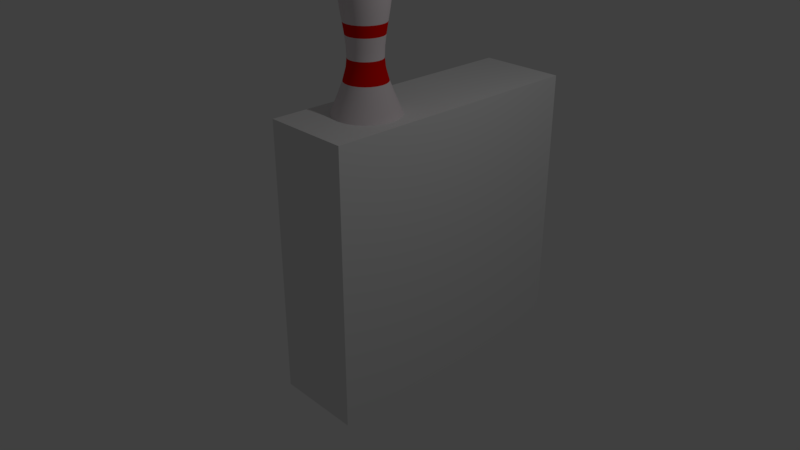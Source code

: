 # Source: BowlingPin.blend  (saved by Blender 2.79.0; exported with 4.5.12 LTS)
import bpy
from mathutils import Matrix  # noqa: F401  (used for matrix-valued properties, if any)

bpy.ops.wm.read_factory_settings(use_empty=True)
scene = bpy.context.scene
scene.name = 'Scene'

# ---- collections
col_collection_1 = bpy.data.collections.new('Collection 1'); scene.collection.children.link(col_collection_1)

# ---- materials (node trees are filled in below, after node groups)
mat_pin = bpy.data.materials.new('Pin')
mat_pin.alpha_threshold = 0.0
mat_pin.use_transparent_shadow = False
mat_pin.diffuse_color = (0.8, 0.7258, 0.7481, 1.0)
mat_pin.roughness = 0.5
mat_stripe = bpy.data.materials.new('Stripe')
mat_stripe.alpha_threshold = 0.0
mat_stripe.use_transparent_shadow = False
mat_stripe.diffuse_color = (0.8, 0.003189, 0.0, 1.0)
mat_stripe.roughness = 0.5

# ---- material node trees

# ---- world
world_world = bpy.data.worlds.new('World'); scene.world = world_world
world_world.color = (0.05088, 0.05088, 0.05088)
world_world.use_sun_shadow = False
world_world.sun_shadow_jitter_overblur = 0.0
world_world.cycles.sampling_method = 'MANUAL'

# ---- cameras
cam_camera = bpy.data.cameras.new('Camera')
cam_camera.clip_end = 100.0
cam_camera.lens = 35.0
cam_camera.sensor_width = 32.0
cam_camera.sensor_height = 18.0
cam_camera.ortho_scale = 7.314
cam_camera.dof.focus_distance = 0.0
cam_camera.dof.aperture_fstop = 128.0

# ---- lights
light_lamp = bpy.data.lights.new('Lamp', 'POINT')
light_lamp.transmission_factor = 0.0
light_lamp.cutoff_distance = 30.0
light_lamp.energy = 100.0
light_lamp.shadow_buffer_clip_start = 1.001
light_lamp.shadow_soft_size = 0.1
light_lamp.shadow_maximum_resolution = 0.006
light_lamp.use_absolute_resolution = True

# ---- meshes
me_cubeziercurve_001 = bpy.data.meshes.new('CUBezierCurve.001')
me_cubeziercurve_001.from_pydata([(0.2249, 3.736, -2.369e-06), (0.282, 3.656, -2.34e-06), (0.3116, 3.553, -2.308e-06), (0.2352, 2.462, -2.114e-06), (0.3961, 2.01, -2.419e-06), (0.4574, 1.866, -2.591e-06), (0.5129, 1.716, -2.758e-06), (0.5568, 1.555, -2.896e-06), (0.5872, 1.177, -2.988e-06), (0.5025, 0.689, -2.673e-06), (0.4026, 0.3902, -2.302e-06), (0.2567, 0.04766, -1.756e-06), (0.2502, 0.03956, -1.743e-06), (0.2392, -1.192e-06, -1.726e-06), (0.005213, 3.804, 0.001394), (0.13, 3.787, 0.03483), (0.2173, 3.736, 0.05821), (0.2724, 3.656, 0.073), (0.301, 3.553, 0.08065), (0.3084, 3.431, 0.08263), (0.3001, 3.295, 0.08042), (0.2816, 3.151, 0.07546), (0.2584, 3.002, 0.06923), (0.2359, 2.854, 0.06319), (0.2195, 2.711, 0.05881), (0.2148, 2.579, 0.05754), (0.2271, 2.462, 0.06086), (0.2697, 2.303, 0.07227), (0.3234, 2.154, 0.08665), (0.3826, 2.01, 0.1025), (0.4418, 1.866, 0.1184), (0.4954, 1.716, 0.1327), (0.5379, 1.555, 0.1441), (0.5637, 1.377, 0.151), (0.5672, 1.177, 0.152), (0.543, 0.9495, 0.1455), (0.4854, 0.689, 0.1301), (0.3889, 0.3902, 0.1042), (0.2479, 0.04766, 0.06643), (0.2417, 0.03956, 0.06476), (0.231, -1.192e-06, 0.0619), (0.02989, -1.192e-06, 0.008007), (0.006091, -1.192e-06, 0.00163), (0.004675, 3.804, 0.002696), (0.1166, 3.787, 0.0673), (0.1948, 3.736, 0.1125), (0.2443, 3.656, 0.141), (0.2699, 3.553, 0.1558), (0.2765, 3.431, 0.1596), (0.2691, 3.295, 0.1554), (0.2525, 3.151, 0.1458), (0.2317, 3.002, 0.1338), (0.2115, 2.854, 0.1221), (0.1968, 2.711, 0.1136), (0.1926, 2.579, 0.1112), (0.2037, 2.462, 0.1176), (0.2418, 2.303, 0.1396), (0.2899, 2.154, 0.1674), (0.343, 2.01, 0.198), (0.3961, 1.866, 0.2287), (0.4442, 1.716, 0.2564), (0.4822, 1.555, 0.2784), (0.5054, 1.377, 0.2918), (0.5086, 1.177, 0.2936), (0.4868, 0.9495, 0.2811), (0.4352, 0.689, 0.2513), (0.3487, 0.3902, 0.2013), (0.2223, 0.04766, 0.1283), (0.2167, 0.03956, 0.1251), (0.2071, -1.192e-06, 0.1196), (0.0268, -1.192e-06, 0.01547), (0.005462, -1.192e-06, 0.003151), (0.003817, 3.804, 0.003814), (0.09517, 3.787, 0.09517), (0.159, 3.736, 0.159), (0.1994, 3.656, 0.1994), (0.2203, 3.553, 0.2203), (0.2258, 3.431, 0.2258), (0.2197, 3.295, 0.2197), (0.2062, 3.151, 0.2062), (0.1892, 3.002, 0.1892), (0.1727, 2.854, 0.1727), (0.1607, 2.711, 0.1607), (0.1572, 2.579, 0.1572), (0.1663, 2.462, 0.1663), (0.1974, 2.303, 0.1974), (0.2367, 2.154, 0.2367), (0.2801, 2.01, 0.2801), (0.3234, 1.866, 0.3234), (0.3626, 1.716, 0.3626), (0.3937, 1.555, 0.3937), (0.4126, 1.377, 0.4126), (0.4152, 1.177, 0.4152), (0.3975, 0.9495, 0.3975), (0.3553, 0.689, 0.3553), (0.2847, 0.3902, 0.2847), (0.1815, 0.04766, 0.1815), (0.1769, 0.03956, 0.1769), (0.1691, -1.192e-06, 0.1691), (0.02188, -1.192e-06, 0.02188), (0.00446, -1.192e-06, 0.004458), (0.0027, 3.804, 0.004672), (0.0673, 3.787, 0.1166), (0.1125, 3.736, 0.1948), (0.141, 3.656, 0.2443), (0.1558, 3.553, 0.2699), (0.1596, 3.431, 0.2765), (0.1554, 3.295, 0.2691), (0.1458, 3.151, 0.2525), (0.1338, 3.002, 0.2317), (0.1221, 2.854, 0.2115), (0.1136, 2.711, 0.1968), (0.1112, 2.579, 0.1925), (0.1176, 2.462, 0.2036), (0.1396, 2.303, 0.2418), (0.1674, 2.154, 0.2899), (0.198, 2.01, 0.343), (0.2287, 1.866, 0.3961), (0.2564, 1.716, 0.4441), (0.2784, 1.555, 0.4822), (0.2918, 1.377, 0.5054), (0.2936, 1.177, 0.5086), (0.2811, 0.9495, 0.4868), (0.2513, 0.689, 0.4352), (0.2013, 0.3902, 0.3487), (0.1283, 0.04766, 0.2223), (0.1251, 0.03956, 0.2167), (0.1196, -1.192e-06, 0.2071), (0.01547, -1.192e-06, 0.0268), (0.003154, -1.192e-06, 0.00546), (0.001399, 3.804, 0.005212), (0.03484, 3.787, 0.13), (0.05822, 3.736, 0.2173), (0.073, 3.656, 0.2724), (0.08065, 3.553, 0.301), (0.08264, 3.431, 0.3084), (0.08042, 3.295, 0.3001), (0.07547, 3.151, 0.2816), (0.06924, 3.002, 0.2584), (0.0632, 2.854, 0.2359), (0.05881, 2.711, 0.2195), (0.05755, 2.579, 0.2148), (0.06086, 2.462, 0.2271), (0.07227, 2.303, 0.2697), (0.08665, 2.154, 0.3234), (0.1025, 2.01, 0.3826), (0.1184, 1.866, 0.4418), (0.1327, 1.716, 0.4954), (0.1441, 1.555, 0.5379), (0.151, 1.377, 0.5637), (0.152, 1.177, 0.5672), (0.1455, 0.9495, 0.543), (0.1301, 0.689, 0.4854), (0.1042, 0.3902, 0.3889), (0.06644, 0.04766, 0.2479), (0.06476, 0.03956, 0.2417), (0.06191, -1.192e-06, 0.231), (0.00801, -1.192e-06, 0.02989), (0.001634, -1.192e-06, 0.00609), (1.793e-06, 3.804, 0.005396), (1.788e-06, 3.787, 0.1346), (1.755e-06, 3.736, 0.2249), (1.721e-06, 3.656, 0.282), (1.736e-06, 3.553, 0.3116), (1.721e-06, 3.431, 0.3193), (1.691e-06, 3.295, 0.3107), (1.676e-06, 3.151, 0.2916), (1.691e-06, 3.002, 0.2675), (1.688e-06, 2.854, 0.2442), (1.691e-06, 2.711, 0.2272), (1.684e-06, 2.579, 0.2223), (1.717e-06, 2.462, 0.2352), (1.781e-06, 2.303, 0.2792), (1.915e-06, 2.154, 0.3348), (2.056e-06, 2.01, 0.3961), (2.258e-06, 1.866, 0.4574), (2.444e-06, 1.716, 0.5129), (2.638e-06, 1.555, 0.5568), (2.712e-06, 1.377, 0.5835), (2.772e-06, 1.177, 0.5872), (2.667e-06, 0.9495, 0.5621), (2.548e-06, 0.689, 0.5025), (2.258e-06, 0.3902, 0.4026), (1.751e-06, 0.04766, 0.2567), (1.758e-06, 0.03956, 0.2502), (1.736e-06, -1.192e-06, 0.2392), (1.693e-06, -1.192e-06, 0.03094), (1.697e-06, -1.192e-06, 0.006306), (-0.001395, 3.804, 0.005213), (-0.03483, 3.787, 0.13), (-0.05821, 3.736, 0.2173), (-0.073, 3.656, 0.2724), (-0.08065, 3.553, 0.301), (-0.08264, 3.431, 0.3084), (-0.08042, 3.295, 0.3001), (-0.07546, 3.151, 0.2816), (-0.06923, 3.002, 0.2584), (-0.06319, 2.854, 0.2359), (-0.05881, 2.711, 0.2195), (-0.05754, 2.579, 0.2148), (-0.06086, 2.462, 0.2271), (-0.07227, 2.303, 0.2697), (-0.08665, 2.154, 0.3234), (-0.1025, 2.01, 0.3826), (-0.1184, 1.866, 0.4418), (-0.1327, 1.716, 0.4954), (-0.1441, 1.555, 0.5379), (-0.151, 1.377, 0.5637), (-0.152, 1.177, 0.5672), (-0.1455, 0.9495, 0.543), (-0.1301, 0.689, 0.4854), (-0.1042, 0.3902, 0.3889), (-0.06643, 0.04766, 0.2479), (-0.06476, 0.03956, 0.2417), (-0.0619, -1.192e-06, 0.231), (-0.008007, -1.192e-06, 0.02989), (-0.00163, -1.192e-06, 0.006091), (-0.002697, 3.804, 0.004674), (-0.0673, 3.787, 0.1166), (-0.1125, 3.736, 0.1948), (-0.141, 3.656, 0.2443), (-0.1558, 3.553, 0.2699), (-0.1596, 3.431, 0.2765), (-0.1554, 3.295, 0.2691), (-0.1458, 3.151, 0.2525), (-0.1338, 3.002, 0.2317), (-0.1221, 2.854, 0.2115), (-0.1136, 2.711, 0.1968), (-0.1112, 2.579, 0.1926), (-0.1176, 2.462, 0.2037), (-0.1396, 2.303, 0.2418), (-0.1674, 2.154, 0.2899), (-0.198, 2.01, 0.343), (-0.2287, 1.866, 0.3961), (-0.2564, 1.716, 0.4442), (-0.2784, 1.555, 0.4822), (-0.2918, 1.377, 0.5054), (-0.2936, 1.177, 0.5086), (-0.2811, 0.9495, 0.4868), (-0.2513, 0.689, 0.4352), (-0.2013, 0.3902, 0.3487), (-0.1283, 0.04766, 0.2223), (-0.1251, 0.03956, 0.2167), (-0.1196, -1.192e-06, 0.2071), (-0.01547, -1.192e-06, 0.0268), (-0.003151, -1.192e-06, 0.005462), (-0.003815, 3.804, 0.003817), (-0.09517, 3.787, 0.09517), (-0.159, 3.736, 0.159), (-0.1994, 3.656, 0.1994), (-0.2203, 3.553, 0.2203), (-0.2258, 3.431, 0.2258), (-0.2197, 3.295, 0.2197), (-0.2062, 3.151, 0.2062), (-0.1892, 3.002, 0.1892), (-0.1727, 2.854, 0.1727), (-0.1607, 2.711, 0.1607), (-0.1572, 2.579, 0.1572), (-0.1663, 2.462, 0.1663), (-0.1974, 2.303, 0.1974), (-0.2367, 2.154, 0.2367), (-0.2801, 2.01, 0.2801), (-0.3234, 1.866, 0.3234), (-0.3626, 1.716, 0.3626), (-0.3937, 1.555, 0.3937), (-0.4126, 1.377, 0.4126), (-0.4152, 1.177, 0.4152), (-0.3975, 0.9495, 0.3975), (-0.3553, 0.689, 0.3553), (-0.2847, 0.3902, 0.2847), (-0.1815, 0.04766, 0.1815), (-0.1769, 0.03956, 0.1769), (-0.1691, -1.192e-06, 0.1691), (-0.02188, -1.192e-06, 0.02188), (-0.004458, -1.192e-06, 0.00446), (-0.004673, 3.804, 0.002699), (-0.1166, 3.787, 0.0673), (-0.1948, 3.736, 0.1125), (-0.2443, 3.656, 0.141), (-0.2699, 3.553, 0.1558), (-0.2765, 3.431, 0.1596), (-0.2691, 3.295, 0.1554), (-0.2525, 3.151, 0.1458), (-0.2317, 3.002, 0.1338), (-0.2115, 2.854, 0.1221), (-0.1968, 2.711, 0.1136), (-0.1926, 2.579, 0.1112), (-0.2036, 2.462, 0.1176), (-0.2418, 2.303, 0.1396), (-0.2899, 2.154, 0.1674), (-0.343, 2.01, 0.198), (-0.3961, 1.866, 0.2287), (-0.4441, 1.716, 0.2564), (-0.4822, 1.555, 0.2784), (-0.5054, 1.377, 0.2918), (-0.5086, 1.177, 0.2936), (-0.4868, 0.9495, 0.2811), (-0.4352, 0.689, 0.2513), (-0.3487, 0.3902, 0.2013), (-0.2223, 0.04766, 0.1283), (-0.2167, 0.03956, 0.1251), (-0.2071, -1.192e-06, 0.1196), (-0.0268, -1.192e-06, 0.01547), (-0.00546, -1.192e-06, 0.003154), (-0.005212, 3.804, 0.001398), (-0.13, 3.787, 0.03484), (-0.2173, 3.736, 0.05822), (-0.2724, 3.656, 0.073), (-0.301, 3.553, 0.08065), (-0.3084, 3.431, 0.08264), (-0.3001, 3.295, 0.08042), (-0.2816, 3.151, 0.07547), (-0.2584, 3.002, 0.06924), (-0.2359, 2.854, 0.0632), (-0.2195, 2.711, 0.05881), (-0.2148, 2.579, 0.05755), (-0.2271, 2.462, 0.06086), (-0.2697, 2.303, 0.07227), (-0.3234, 2.154, 0.08665), (-0.3826, 2.01, 0.1025), (-0.4418, 1.866, 0.1184), (-0.4954, 1.716, 0.1327), (-0.5379, 1.555, 0.1441), (-0.5637, 1.377, 0.151), (-0.5672, 1.177, 0.152), (-0.543, 0.9495, 0.1455), (-0.4854, 0.689, 0.1301), (-0.3889, 0.3902, 0.1042), (-0.2479, 0.04766, 0.06644), (-0.2417, 0.03956, 0.06476), (-0.231, -1.192e-06, 0.06191), (-0.02989, -1.192e-06, 0.00801), (-0.00609, -1.192e-06, 0.001634), (-0.005397, 3.804, 1.173e-06), (-0.1346, 3.787, 1.16e-06), (-0.2249, 3.736, 1.134e-06), (-0.282, 3.656, 1.134e-06), (-0.3116, 3.553, 1.164e-06), (-0.3193, 3.431, 1.164e-06), (-0.3107, 3.295, 1.149e-06), (-0.2916, 3.151, 1.164e-06), (-0.2675, 3.002, 1.216e-06), (-0.2442, 2.854, 1.242e-06), (-0.2272, 2.711, 1.231e-06), (-0.2223, 2.579, 1.246e-06), (-0.2352, 2.462, 1.321e-06), (-0.2792, 2.303, 1.373e-06), (-0.3348, 2.154, 1.574e-06), (-0.3961, 2.01, 1.73e-06), (-0.4574, 1.866, 1.924e-06), (-0.5129, 1.716, 2.133e-06), (-0.5568, 1.555, 2.356e-06), (-0.5835, 1.377, 2.446e-06), (-0.5872, 1.177, 2.565e-06), (-0.5621, 0.9495, 2.461e-06), (-0.5025, 0.689, 2.431e-06), (-0.4026, 0.3902, 2.177e-06), (-0.2567, 0.04766, 1.753e-06), (-0.2502, 0.03956, 1.723e-06), (-0.2392, -1.192e-06, 1.732e-06), (-0.03094, -1.192e-06, 1.694e-06), (-0.006306, -1.192e-06, 1.697e-06), (-0.005213, 3.804, -0.001396), (-0.13, 3.787, -0.03483), (-0.2173, 3.736, -0.05821), (-0.2724, 3.656, -0.073), (-0.301, 3.553, -0.08065), (-0.3084, 3.431, -0.08264), (-0.3001, 3.295, -0.08042), (-0.2816, 3.151, -0.07546), (-0.2584, 3.002, -0.06923), (-0.2359, 2.854, -0.06319), (-0.2195, 2.711, -0.05881), (-0.2148, 2.579, -0.05754), (-0.2271, 2.462, -0.06086), (-0.2697, 2.303, -0.07227), (-0.3234, 2.154, -0.08665), (-0.3826, 2.01, -0.1025), (-0.4418, 1.866, -0.1184), (-0.4954, 1.716, -0.1327), (-0.5379, 1.555, -0.1441), (-0.5637, 1.377, -0.151), (-0.5672, 1.177, -0.152), (-0.543, 0.9495, -0.1455), (-0.4854, 0.689, -0.1301), (-0.3889, 0.3902, -0.1042), (-0.2479, 0.04766, -0.06643), (-0.2417, 0.03956, -0.06476), (-0.231, -1.192e-06, -0.0619), (-0.02989, -1.192e-06, -0.008007), (-0.006091, -1.192e-06, -0.00163), (-0.004675, 3.804, -0.002697), (-0.1166, 3.787, -0.0673), (-0.1948, 3.736, -0.1125), (-0.2443, 3.656, -0.141), (-0.2699, 3.553, -0.1558), (-0.2765, 3.431, -0.1596), (-0.2691, 3.295, -0.1554), (-0.2525, 3.151, -0.1458), (-0.2317, 3.002, -0.1338), (-0.2115, 2.854, -0.1221), (-0.1968, 2.711, -0.1136), (-0.1926, 2.579, -0.1112), (-0.2037, 2.462, -0.1176), (-0.2418, 2.303, -0.1396), (-0.2899, 2.154, -0.1674), (-0.343, 2.01, -0.198), (-0.3961, 1.866, -0.2287), (-0.4442, 1.716, -0.2564), (-0.4822, 1.555, -0.2784), (-0.5054, 1.377, -0.2918), (-0.5086, 1.177, -0.2936), (-0.4868, 0.9495, -0.2811), (-0.4352, 0.689, -0.2513), (-0.3487, 0.3902, -0.2013), (-0.2223, 0.04766, -0.1283), (-0.2167, 0.03956, -0.1251), (-0.2071, -1.192e-06, -0.1196), (-0.0268, -1.192e-06, -0.01547), (-0.005462, -1.192e-06, -0.003151), (-0.003817, 3.804, -0.003815), (-0.09517, 3.787, -0.09517), (-0.159, 3.736, -0.159), (-0.1994, 3.656, -0.1994), (-0.2203, 3.553, -0.2203), (-0.2258, 3.431, -0.2258), (-0.2197, 3.295, -0.2197), (-0.2062, 3.151, -0.2062), (-0.1892, 3.002, -0.1892), (-0.1727, 2.854, -0.1727), (-0.1607, 2.711, -0.1607), (-0.1572, 2.579, -0.1572), (-0.1663, 2.462, -0.1663), (-0.1974, 2.303, -0.1974), (-0.2367, 2.154, -0.2367), (-0.2801, 2.01, -0.2801), (-0.3234, 1.866, -0.3234), (-0.3626, 1.716, -0.3626), (-0.3937, 1.555, -0.3937), (-0.4126, 1.377, -0.4126), (-0.4152, 1.177, -0.4152), (-0.3975, 0.9495, -0.3975), (-0.3553, 0.689, -0.3553), (-0.2847, 0.3902, -0.2847), (-0.1815, 0.04766, -0.1815), (-0.1769, 0.03956, -0.1769), (-0.1691, -1.192e-06, -0.1691), (-0.02188, -1.192e-06, -0.02188), (-0.00446, -1.192e-06, -0.004458), (-0.0027, 3.804, -0.004674), (-0.0673, 3.787, -0.1166), (-0.1125, 3.736, -0.1948), (-0.141, 3.656, -0.2443), (-0.1558, 3.553, -0.2699), (-0.1596, 3.431, -0.2765), (-0.1554, 3.295, -0.2691), (-0.1458, 3.151, -0.2525), (-0.1338, 3.002, -0.2317), (-0.1221, 2.854, -0.2115), (-0.1136, 2.711, -0.1968), (-0.1112, 2.579, -0.1926), (-0.1176, 2.462, -0.2037), (-0.1396, 2.303, -0.2418), (-0.1674, 2.154, -0.2899), (-0.198, 2.01, -0.343), (-0.2287, 1.866, -0.3961), (-0.2564, 1.716, -0.4441), (-0.2784, 1.555, -0.4822), (-0.2918, 1.377, -0.5054), (-0.2936, 1.177, -0.5086), (-0.2811, 0.9495, -0.4868), (-0.2513, 0.689, -0.4352), (-0.2013, 0.3902, -0.3487), (-0.1283, 0.04766, -0.2223), (-0.1251, 0.03956, -0.2167), (-0.1196, -1.192e-06, -0.2071), (-0.01547, -1.192e-06, -0.0268), (-0.003154, -1.192e-06, -0.00546), (-0.001399, 3.804, -0.005213), (-0.03484, 3.787, -0.13), (-0.05822, 3.736, -0.2173), (-0.073, 3.656, -0.2724), (-0.08065, 3.553, -0.301), (-0.08264, 3.431, -0.3084), (-0.08042, 3.295, -0.3001), (-0.07547, 3.151, -0.2816), (-0.06924, 3.002, -0.2584), (-0.0632, 2.854, -0.2359), (-0.05881, 2.711, -0.2195), (-0.05755, 2.579, -0.2148), (-0.06086, 2.462, -0.2271), (-0.07227, 2.303, -0.2697), (-0.08665, 2.154, -0.3234), (-0.1025, 2.01, -0.3826), (-0.1184, 1.866, -0.4418), (-0.1327, 1.716, -0.4954), (-0.1441, 1.555, -0.5379), (-0.151, 1.377, -0.5637), (-0.152, 1.177, -0.5672), (-0.1455, 0.9495, -0.543), (-0.1301, 0.689, -0.4854), (-0.1042, 0.3902, -0.3889), (-0.06644, 0.04766, -0.2479), (-0.06476, 0.03956, -0.2417), (-0.06191, -1.192e-06, -0.231), (-0.00801, -1.192e-06, -0.02989), (-0.001634, -1.192e-06, -0.00609), (-1.792e-06, 3.804, -0.005397), (-1.781e-06, 3.787, -0.1346), (-1.736e-06, 3.736, -0.2249), (-1.721e-06, 3.656, -0.282), (-1.736e-06, 3.553, -0.3116), (-1.699e-06, 3.431, -0.3193), (-1.699e-06, 3.295, -0.3107), (-1.699e-06, 3.151, -0.2916), (-1.706e-06, 3.002, -0.2675), (-1.699e-06, 2.854, -0.2442), (-1.673e-06, 2.711, -0.2272), (-1.661e-06, 2.579, -0.2223), (-1.702e-06, 2.462, -0.2352), (-1.729e-06, 2.303, -0.2792), (-1.878e-06, 2.154, -0.3348), (-2.056e-06, 2.01, -0.3961), (-2.243e-06, 1.866, -0.4574), (-2.399e-06, 1.716, -0.5129), (-2.608e-06, 1.555, -0.5568), (-2.667e-06, 1.377, -0.5835), (-2.727e-06, 1.177, -0.5872), (-2.638e-06, 0.9495, -0.5621), (-2.518e-06, 0.689, -0.5025), (-2.25e-06, 0.3902, -0.4026), (-1.743e-06, 0.04766, -0.2567), (-1.706e-06, 0.03956, -0.2502), (-1.706e-06, -1.192e-06, -0.2392), (-1.695e-06, -1.192e-06, -0.03094), (-1.697e-06, -1.192e-06, -0.006306), (0.001395, 3.804, -0.005214), (0.03483, 3.787, -0.13), (0.05821, 3.736, -0.2173), (0.073, 3.656, -0.2724), (0.08065, 3.553, -0.301), (0.08264, 3.431, -0.3084), (0.08042, 3.295, -0.3001), (0.07546, 3.151, -0.2816), (0.06923, 3.002, -0.2584), (0.06319, 2.854, -0.2359), (0.05881, 2.711, -0.2195), (0.05754, 2.579, -0.2148), (0.06086, 2.462, -0.2271), (0.07227, 2.303, -0.2697), (0.08665, 2.154, -0.3234), (0.1025, 2.01, -0.3826), (0.1184, 1.866, -0.4418), (0.1327, 1.716, -0.4954), (0.1441, 1.555, -0.5379), (0.151, 1.377, -0.5637), (0.152, 1.177, -0.5672), (0.1455, 0.9495, -0.543), (0.1301, 0.689, -0.4854), (0.1042, 0.3902, -0.3889), (0.06643, 0.04766, -0.2479), (0.06476, 0.03956, -0.2417), (0.0619, -1.192e-06, -0.231), (0.008007, -1.192e-06, -0.02989), (0.00163, -1.192e-06, -0.006091), (0.002697, 3.804, -0.004675), (0.0673, 3.787, -0.1166), (0.1125, 3.736, -0.1948), (0.141, 3.656, -0.2443), (0.1558, 3.553, -0.2699), (0.1596, 3.431, -0.2765), (0.1554, 3.295, -0.2691), (0.1458, 3.151, -0.2525), (0.1338, 3.002, -0.2317), (0.1221, 2.854, -0.2115), (0.1136, 2.711, -0.1968), (0.1112, 2.579, -0.1926), (0.1176, 2.462, -0.2037), (0.1396, 2.303, -0.2418), (0.1674, 2.154, -0.2899), (0.198, 2.01, -0.343), (0.2287, 1.866, -0.3961), (0.2564, 1.716, -0.4442), (0.2784, 1.555, -0.4822), (0.2918, 1.377, -0.5054), (0.2936, 1.177, -0.5086), (0.2811, 0.9495, -0.4868), (0.2513, 0.689, -0.4352), (0.2013, 0.3902, -0.3487), (0.1283, 0.04766, -0.2223), (0.1251, 0.03956, -0.2167), (0.1196, -1.192e-06, -0.2071), (0.01547, -1.192e-06, -0.0268), (0.003151, -1.192e-06, -0.005462), (0.003815, 3.804, -0.003818), (0.09517, 3.787, -0.09518), (0.159, 3.736, -0.159), (0.1994, 3.656, -0.1994), (0.2203, 3.553, -0.2203), (0.2258, 3.431, -0.2258), (0.2197, 3.295, -0.2197), (0.2062, 3.151, -0.2062), (0.1892, 3.002, -0.1892), (0.1727, 2.854, -0.1727), (0.1607, 2.711, -0.1607), (0.1572, 2.579, -0.1572), (0.1663, 2.462, -0.1663), (0.1974, 2.303, -0.1974), (0.2367, 2.154, -0.2367), (0.2801, 2.01, -0.2801), (0.3234, 1.866, -0.3234), (0.3626, 1.716, -0.3626), (0.3937, 1.555, -0.3937), (0.4126, 1.377, -0.4126), (0.4152, 1.177, -0.4152), (0.3975, 0.9495, -0.3975), (0.3553, 0.689, -0.3553), (0.2847, 0.3902, -0.2847), (0.1815, 0.04766, -0.1815), (0.1769, 0.03956, -0.1769), (0.1691, -1.192e-06, -0.1691), (0.02188, -1.192e-06, -0.02188), (0.004458, -1.192e-06, -0.00446), (0.004673, 3.804, -0.002701), (0.1166, 3.787, -0.0673), (0.1948, 3.736, -0.1125), (0.2443, 3.656, -0.141), (0.2699, 3.553, -0.1558), (0.2765, 3.431, -0.1596), (0.2691, 3.295, -0.1554), (0.2525, 3.151, -0.1458), (0.2317, 3.002, -0.1338), (0.2115, 2.854, -0.1221), (0.1968, 2.711, -0.1136), (0.1926, 2.579, -0.1112), (0.2036, 2.462, -0.1176), (0.2418, 2.303, -0.1396), (0.2899, 2.154, -0.1674), (0.343, 2.01, -0.198), (0.3961, 1.866, -0.2287), (0.4441, 1.716, -0.2564), (0.4822, 1.555, -0.2784), (0.5054, 1.377, -0.2918), (0.5086, 1.177, -0.2936), (0.4868, 0.9495, -0.2811), (0.4352, 0.689, -0.2513), (0.3487, 0.3902, -0.2013), (0.2223, 0.04766, -0.1283), (0.2167, 0.03956, -0.1251), (0.2071, -1.192e-06, -0.1196), (0.0268, -1.192e-06, -0.01547), (0.00546, -1.192e-06, -0.003154), (0.005212, 3.804, -0.001399), (0.13, 3.787, -0.03484), (0.2173, 3.736, -0.05822), (0.2724, 3.656, -0.073), (0.301, 3.553, -0.08065), (0.3084, 3.431, -0.08264), (0.3001, 3.295, -0.08042), (0.2816, 3.151, -0.07547), (0.2584, 3.002, -0.06924), (0.2359, 2.854, -0.0632), (0.2195, 2.711, -0.05881), (0.2148, 2.579, -0.05755), (0.2271, 2.462, -0.06086), (0.2697, 2.303, -0.07227), (0.3234, 2.154, -0.08665), (0.3826, 2.01, -0.1025), (0.4418, 1.866, -0.1184), (0.4954, 1.716, -0.1327), (0.5379, 1.555, -0.1441), (0.5637, 1.377, -0.151), (0.5672, 1.177, -0.152), (0.543, 0.9495, -0.1455), (0.4854, 0.689, -0.1301), (0.3889, 0.3902, -0.1042), (0.2479, 0.04766, -0.06644), (0.2417, 0.03956, -0.06476), (0.231, -1.192e-06, -0.06191), (0.02989, -1.192e-06, -0.00801), (0.00609, -1.192e-06, -0.001634), (0.005397, 3.804, -2.412e-06), (0.1346, 3.787, -2.379e-06), (0.3193, 3.431, -2.256e-06), (0.3107, 3.295, -2.248e-06), (0.2916, 3.151, -2.189e-06), (0.2675, 3.002, -2.189e-06), (0.2442, 2.854, -2.136e-06), (0.2272, 2.711, -2.107e-06), (0.2223, 2.579, -2.088e-06), (0.2792, 2.303, -2.092e-06), (0.3348, 2.154, -2.189e-06), (0.5835, 1.377, -2.889e-06), (0.5621, 0.9495, -2.814e-06), (0.03094, -1.192e-06, -1.697e-06), (0.006306, -1.192e-06, -1.697e-06)], [], [(11, 38, 39, 12), (689, 25, 26, 3), (12, 39, 40, 13), (3, 26, 27, 690), (690, 27, 28, 691), (681, 14, 15, 682), (691, 28, 29, 4), (682, 15, 16, 0), (4, 29, 30, 5), (0, 16, 17, 1), (40, 41, 694, 13), (5, 30, 31, 6), (1, 17, 18, 2), (6, 31, 32, 7), (2, 18, 19, 683), (7, 32, 33, 692), (683, 19, 20, 684), (692, 33, 34, 8), (684, 20, 21, 685), (8, 34, 35, 693), (685, 21, 22, 686), (693, 35, 36, 9), (686, 22, 23, 687), (694, 41, 42, 695), (9, 36, 37, 10), (687, 23, 24, 688), (10, 37, 38, 11), (688, 24, 25, 689), (29, 58, 59, 30), (16, 45, 46, 17), (30, 59, 60, 31), (17, 46, 47, 18), (31, 60, 61, 32), (18, 47, 48, 19), (32, 61, 62, 33), (19, 48, 49, 20), (33, 62, 63, 34), (20, 49, 50, 21), (34, 63, 64, 35), (21, 50, 51, 22), (35, 64, 65, 36), (22, 51, 52, 23), (41, 70, 71, 42), (36, 65, 66, 37), (23, 52, 53, 24), (37, 66, 67, 38), (24, 53, 54, 25), (38, 67, 68, 39), (25, 54, 55, 26), (39, 68, 69, 40), (26, 55, 56, 27), (69, 70, 41, 40), (27, 56, 57, 28), (14, 43, 44, 15), (28, 57, 58, 29), (15, 44, 45, 16), (52, 81, 82, 53), (66, 95, 96, 67), (53, 82, 83, 54), (67, 96, 97, 68), (54, 83, 84, 55), (68, 97, 98, 69), (55, 84, 85, 56), (56, 85, 86, 57), (43, 72, 73, 44), (57, 86, 87, 58), (44, 73, 74, 45), (58, 87, 88, 59), (45, 74, 75, 46), (59, 88, 89, 60), (46, 75, 76, 47), (60, 89, 90, 61), (47, 76, 77, 48), (61, 90, 91, 62), (48, 77, 78, 49), (62, 91, 92, 63), (49, 78, 79, 50), (98, 99, 70, 69), (63, 92, 93, 64), (50, 79, 80, 51), (64, 93, 94, 65), (51, 80, 81, 52), (70, 99, 100, 71), (65, 94, 95, 66), (75, 104, 105, 76), (89, 118, 119, 90), (76, 105, 106, 77), (90, 119, 120, 91), (77, 106, 107, 78), (91, 120, 121, 92), (78, 107, 108, 79), (92, 121, 122, 93), (79, 108, 109, 80), (93, 122, 123, 94), (80, 109, 110, 81), (99, 128, 129, 100), (94, 123, 124, 95), (81, 110, 111, 82), (95, 124, 125, 96), (82, 111, 112, 83), (96, 125, 126, 97), (83, 112, 113, 84), (97, 126, 127, 98), (84, 113, 114, 85), (85, 114, 115, 86), (72, 101, 102, 73), (86, 115, 116, 87), (73, 102, 103, 74), (127, 128, 99, 98), (87, 116, 117, 88), (74, 103, 104, 75), (88, 117, 118, 89), (125, 154, 155, 126), (112, 141, 142, 113), (126, 155, 156, 127), (113, 142, 143, 114), (114, 143, 144, 115), (101, 130, 131, 102), (115, 144, 145, 116), (102, 131, 132, 103), (116, 145, 146, 117), (103, 132, 133, 104), (117, 146, 147, 118), (104, 133, 134, 105), (118, 147, 148, 119), (105, 134, 135, 106), (119, 148, 149, 120), (106, 135, 136, 107), (120, 149, 150, 121), (107, 136, 137, 108), (156, 157, 128, 127), (121, 150, 151, 122), (108, 137, 138, 109), (122, 151, 152, 123), (109, 138, 139, 110), (128, 157, 158, 129), (123, 152, 153, 124), (110, 139, 140, 111), (124, 153, 154, 125), (111, 140, 141, 112), (148, 177, 178, 149), (135, 164, 165, 136), (149, 178, 179, 150), (136, 165, 166, 137), (150, 179, 180, 151), (137, 166, 167, 138), (151, 180, 181, 152), (138, 167, 168, 139), (157, 186, 187, 158), (152, 181, 182, 153), (139, 168, 169, 140), (153, 182, 183, 154), (140, 169, 170, 141), (154, 183, 184, 155), (141, 170, 171, 142), (155, 184, 185, 156), (142, 171, 172, 143), (143, 172, 173, 144), (130, 159, 160, 131), (144, 173, 174, 145), (131, 160, 161, 132), (145, 174, 175, 146), (132, 161, 162, 133), (185, 186, 157, 156), (146, 175, 176, 147), (133, 162, 163, 134), (147, 176, 177, 148), (134, 163, 164, 135), (184, 213, 214, 185), (171, 200, 201, 172), (172, 201, 202, 173), (159, 188, 189, 160), (173, 202, 203, 174), (160, 189, 190, 161), (174, 203, 204, 175), (161, 190, 191, 162), (175, 204, 205, 176), (162, 191, 192, 163), (176, 205, 206, 177), (163, 192, 193, 164), (177, 206, 207, 178), (164, 193, 194, 165), (178, 207, 208, 179), (165, 194, 195, 166), (214, 215, 186, 185), (179, 208, 209, 180), (166, 195, 196, 167), (180, 209, 210, 181), (167, 196, 197, 168), (186, 215, 216, 187), (181, 210, 211, 182), (168, 197, 198, 169), (182, 211, 212, 183), (169, 198, 199, 170), (183, 212, 213, 184), (170, 199, 200, 171), (207, 236, 237, 208), (194, 223, 224, 195), (208, 237, 238, 209), (195, 224, 225, 196), (209, 238, 239, 210), (196, 225, 226, 197), (215, 244, 245, 216), (210, 239, 240, 211), (197, 226, 227, 198), (211, 240, 241, 212), (198, 227, 228, 199), (212, 241, 242, 213), (199, 228, 229, 200), (213, 242, 243, 214), (200, 229, 230, 201), (201, 230, 231, 202), (188, 217, 218, 189), (202, 231, 232, 203), (189, 218, 219, 190), (203, 232, 233, 204), (190, 219, 220, 191), (204, 233, 234, 205), (191, 220, 221, 192), (205, 234, 235, 206), (192, 221, 222, 193), (243, 244, 215, 214), (206, 235, 236, 207), (193, 222, 223, 194), (230, 259, 260, 231), (217, 246, 247, 218), (231, 260, 261, 232), (218, 247, 248, 219), (232, 261, 262, 233), (219, 248, 249, 220), (233, 262, 263, 234), (220, 249, 250, 221), (234, 263, 264, 235), (221, 250, 251, 222), (235, 264, 265, 236), (222, 251, 252, 223), (236, 265, 266, 237), (223, 252, 253, 224), (272, 273, 244, 243), (237, 266, 267, 238), (224, 253, 254, 225), (238, 267, 268, 239), (225, 254, 255, 226), (244, 273, 274, 245), (239, 268, 269, 240), (226, 255, 256, 227), (240, 269, 270, 241), (227, 256, 257, 228), (241, 270, 271, 242), (228, 257, 258, 229), (242, 271, 272, 243), (229, 258, 259, 230), (253, 282, 283, 254), (267, 296, 297, 268), (254, 283, 284, 255), (273, 302, 303, 274), (268, 297, 298, 269), (255, 284, 285, 256), (269, 298, 299, 270), (256, 285, 286, 257), (270, 299, 300, 271), (257, 286, 287, 258), (271, 300, 301, 272), (258, 287, 288, 259), (259, 288, 289, 260), (246, 275, 276, 247), (260, 289, 290, 261), (247, 276, 277, 248), (261, 290, 291, 262), (248, 277, 278, 249), (262, 291, 292, 263), (249, 278, 279, 250), (263, 292, 293, 264), (250, 279, 280, 251), (264, 293, 294, 265), (251, 280, 281, 252), (301, 302, 273, 272), (265, 294, 295, 266), (252, 281, 282, 253), (266, 295, 296, 267), (276, 305, 306, 277), (290, 319, 320, 291), (277, 306, 307, 278), (291, 320, 321, 292), (278, 307, 308, 279), (292, 321, 322, 293), (279, 308, 309, 280), (293, 322, 323, 294), (280, 309, 310, 281), (294, 323, 324, 295), (281, 310, 311, 282), (295, 324, 325, 296), (282, 311, 312, 283), (330, 331, 302, 301), (296, 325, 326, 297), (283, 312, 313, 284), (302, 331, 332, 303), (297, 326, 327, 298), (284, 313, 314, 285), (298, 327, 328, 299), (285, 314, 315, 286), (299, 328, 329, 300), (286, 315, 316, 287), (300, 329, 330, 301), (287, 316, 317, 288), (288, 317, 318, 289), (275, 304, 305, 276), (289, 318, 319, 290), (326, 355, 356, 327), (313, 342, 343, 314), (327, 356, 357, 328), (314, 343, 344, 315), (328, 357, 358, 329), (315, 344, 345, 316), (329, 358, 359, 330), (316, 345, 346, 317), (317, 346, 347, 318), (304, 333, 334, 305), (318, 347, 348, 319), (305, 334, 335, 306), (319, 348, 349, 320), (306, 335, 336, 307), (320, 349, 350, 321), (307, 336, 337, 308), (321, 350, 351, 322), (308, 337, 338, 309), (322, 351, 352, 323), (309, 338, 339, 310), (323, 352, 353, 324), (310, 339, 340, 311), (359, 360, 331, 330), (324, 353, 354, 325), (311, 340, 341, 312), (325, 354, 355, 326), (312, 341, 342, 313), (331, 360, 361, 332), (349, 378, 379, 350), (336, 365, 366, 337), (350, 379, 380, 351), (337, 366, 367, 338), (351, 380, 381, 352), (338, 367, 368, 339), (352, 381, 382, 353), (339, 368, 369, 340), (353, 382, 383, 354), (340, 369, 370, 341), (354, 383, 384, 355), (341, 370, 371, 342), (360, 389, 390, 361), (355, 384, 385, 356), (342, 371, 372, 343), (356, 385, 386, 357), (343, 372, 373, 344), (357, 386, 387, 358), (344, 373, 374, 345), (358, 387, 388, 359), (345, 374, 375, 346), (346, 375, 376, 347), (333, 362, 363, 334), (347, 376, 377, 348), (334, 363, 364, 335), (388, 389, 360, 359), (348, 377, 378, 349), (335, 364, 365, 336), (372, 401, 402, 373), (386, 415, 416, 387), (373, 402, 403, 374), (387, 416, 417, 388), (374, 403, 404, 375), (375, 404, 405, 376), (362, 391, 392, 363), (376, 405, 406, 377), (363, 392, 393, 364), (377, 406, 407, 378), (364, 393, 394, 365), (378, 407, 408, 379), (365, 394, 395, 366), (379, 408, 409, 380), (366, 395, 396, 367), (380, 409, 410, 381), (367, 396, 397, 368), (381, 410, 411, 382), (368, 397, 398, 369), (417, 418, 389, 388), (382, 411, 412, 383), (369, 398, 399, 370), (383, 412, 413, 384), (370, 399, 400, 371), (389, 418, 419, 390), (384, 413, 414, 385), (371, 400, 401, 372), (385, 414, 415, 386), (395, 424, 425, 396), (409, 438, 439, 410), (396, 425, 426, 397), (410, 439, 440, 411), (397, 426, 427, 398), (411, 440, 441, 412), (398, 427, 428, 399), (412, 441, 442, 413), (399, 428, 429, 400), (418, 447, 448, 419), (413, 442, 443, 414), (400, 429, 430, 401), (414, 443, 444, 415), (401, 430, 431, 402), (415, 444, 445, 416), (402, 431, 432, 403), (416, 445, 446, 417), (403, 432, 433, 404), (404, 433, 434, 405), (391, 420, 421, 392), (405, 434, 435, 406), (392, 421, 422, 393), (406, 435, 436, 407), (393, 422, 423, 394), (446, 447, 418, 417), (407, 436, 437, 408), (394, 423, 424, 395), (408, 437, 438, 409), (445, 474, 475, 446), (432, 461, 462, 433), (433, 462, 463, 434), (420, 449, 450, 421), (434, 463, 464, 435), (421, 450, 451, 422), (435, 464, 465, 436), (422, 451, 452, 423), (436, 465, 466, 437), (423, 452, 453, 424), (437, 466, 467, 438), (424, 453, 454, 425), (438, 467, 468, 439), (425, 454, 455, 426), (439, 468, 469, 440), (426, 455, 456, 427), (475, 476, 447, 446), (440, 469, 470, 441), (427, 456, 457, 428), (441, 470, 471, 442), (428, 457, 458, 429), (447, 476, 477, 448), (442, 471, 472, 443), (429, 458, 459, 430), (443, 472, 473, 444), (430, 459, 460, 431), (444, 473, 474, 445), (431, 460, 461, 432), (468, 497, 498, 469), (455, 484, 485, 456), (469, 498, 499, 470), (456, 485, 486, 457), (470, 499, 500, 471), (457, 486, 487, 458), (476, 505, 506, 477), (471, 500, 501, 472), (458, 487, 488, 459), (472, 501, 502, 473), (459, 488, 489, 460), (473, 502, 503, 474), (460, 489, 490, 461), (474, 503, 504, 475), (461, 490, 491, 462), (462, 491, 492, 463), (449, 478, 479, 450), (463, 492, 493, 464), (450, 479, 480, 451), (464, 493, 494, 465), (451, 480, 481, 452), (465, 494, 495, 466), (452, 481, 482, 453), (504, 505, 476, 475), (466, 495, 496, 467), (453, 482, 483, 454), (467, 496, 497, 468), (454, 483, 484, 455), (491, 520, 521, 492), (478, 507, 508, 479), (492, 521, 522, 493), (479, 508, 509, 480), (493, 522, 523, 494), (480, 509, 510, 481), (494, 523, 524, 495), (481, 510, 511, 482), (495, 524, 525, 496), (482, 511, 512, 483), (496, 525, 526, 497), (483, 512, 513, 484), (497, 526, 527, 498), (484, 513, 514, 485), (533, 534, 505, 504), (498, 527, 528, 499), (485, 514, 515, 486), (499, 528, 529, 500), (486, 515, 516, 487), (505, 534, 535, 506), (500, 529, 530, 501), (487, 516, 517, 488), (501, 530, 531, 502), (488, 517, 518, 489), (502, 531, 532, 503), (489, 518, 519, 490), (503, 532, 533, 504), (490, 519, 520, 491), (527, 556, 557, 528), (514, 543, 544, 515), (528, 557, 558, 529), (515, 544, 545, 516), (534, 563, 564, 535), (529, 558, 559, 530), (516, 545, 546, 517), (530, 559, 560, 531), (517, 546, 547, 518), (531, 560, 561, 532), (518, 547, 548, 519), (532, 561, 562, 533), (519, 548, 549, 520), (520, 549, 550, 521), (507, 536, 537, 508), (521, 550, 551, 522), (508, 537, 538, 509), (522, 551, 552, 523), (509, 538, 539, 510), (523, 552, 553, 524), (510, 539, 540, 511), (524, 553, 554, 525), (511, 540, 541, 512), (525, 554, 555, 526), (512, 541, 542, 513), (562, 563, 534, 533), (526, 555, 556, 527), (513, 542, 543, 514), (550, 579, 580, 551), (537, 566, 567, 538), (551, 580, 581, 552), (538, 567, 568, 539), (552, 581, 582, 553), (539, 568, 569, 540), (553, 582, 583, 554), (540, 569, 570, 541), (554, 583, 584, 555), (541, 570, 571, 542), (555, 584, 585, 556), (542, 571, 572, 543), (556, 585, 586, 557), (543, 572, 573, 544), (591, 592, 563, 562), (557, 586, 587, 558), (544, 573, 574, 545), (563, 592, 593, 564), (558, 587, 588, 559), (545, 574, 575, 546), (559, 588, 589, 560), (546, 575, 576, 547), (560, 589, 590, 561), (547, 576, 577, 548), (561, 590, 591, 562), (548, 577, 578, 549), (549, 578, 579, 550), (536, 565, 566, 537), (573, 602, 603, 574), (592, 621, 622, 593), (587, 616, 617, 588), (574, 603, 604, 575), (588, 617, 618, 589), (575, 604, 605, 576), (589, 618, 619, 590), (576, 605, 606, 577), (590, 619, 620, 591), (577, 606, 607, 578), (578, 607, 608, 579), (565, 594, 595, 566), (579, 608, 609, 580), (566, 595, 596, 567), (580, 609, 610, 581), (567, 596, 597, 568), (581, 610, 611, 582), (568, 597, 598, 569), (582, 611, 612, 583), (569, 598, 599, 570), (583, 612, 613, 584), (570, 599, 600, 571), (584, 613, 614, 585), (571, 600, 601, 572), (620, 621, 592, 591), (585, 614, 615, 586), (572, 601, 602, 573), (586, 615, 616, 587), (596, 625, 626, 597), (610, 639, 640, 611), (597, 626, 627, 598), (611, 640, 641, 612), (598, 627, 628, 599), (612, 641, 642, 613), (599, 628, 629, 600), (613, 642, 643, 614), (600, 629, 630, 601), (614, 643, 644, 615), (601, 630, 631, 602), (615, 644, 645, 616), (602, 631, 632, 603), (621, 650, 651, 622), (616, 645, 646, 617), (603, 632, 633, 604), (617, 646, 647, 618), (604, 633, 634, 605), (618, 647, 648, 619), (605, 634, 635, 606), (619, 648, 649, 620), (606, 635, 636, 607), (649, 650, 621, 620), (607, 636, 637, 608), (594, 623, 624, 595), (608, 637, 638, 609), (595, 624, 625, 596), (609, 638, 639, 610), (646, 675, 676, 647), (633, 662, 663, 634), (647, 676, 677, 648), (634, 663, 664, 635), (648, 677, 678, 649), (635, 664, 665, 636), (636, 665, 666, 637), (623, 652, 653, 624), (637, 666, 667, 638), (624, 653, 654, 625), (638, 667, 668, 639), (625, 654, 655, 626), (639, 668, 669, 640), (626, 655, 656, 627), (640, 669, 670, 641), (627, 656, 657, 628), (641, 670, 671, 642), (628, 657, 658, 629), (642, 671, 672, 643), (629, 658, 659, 630), (678, 679, 650, 649), (643, 672, 673, 644), (630, 659, 660, 631), (644, 673, 674, 645), (631, 660, 661, 632), (650, 679, 680, 651), (645, 674, 675, 646), (632, 661, 662, 633), (662, 688, 689, 663), (676, 11, 12, 677), (663, 689, 3, 664), (677, 12, 13, 678), (664, 3, 690, 665), (665, 690, 691, 666), (652, 681, 682, 653), (666, 691, 4, 667), (653, 682, 0, 654), (667, 4, 5, 668), (654, 0, 1, 655), (668, 5, 6, 669), (655, 1, 2, 656), (669, 6, 7, 670), (656, 2, 683, 657), (670, 7, 692, 671), (657, 683, 684, 658), (671, 692, 8, 672), (658, 684, 685, 659), (13, 694, 679, 678), (672, 8, 693, 673), (659, 685, 686, 660), (673, 693, 9, 674), (660, 686, 687, 661), (679, 694, 695, 680), (674, 9, 10, 675), (661, 687, 688, 662), (675, 10, 11, 676)])
me_cubeziercurve_001.polygons.foreach_set('use_smooth', [True] * 672)
me_cubeziercurve_001.polygons.foreach_set('material_index', [0, 1, 0, 1, 0, 0, 0, 0, 0, 0, 0, 0, 0, 0, 0, 0, 0, 0, 0, 0, 0, 0, 1, 0, 0, 0, 0, 0, 0, 0, 0, 0, 0, 0, 0, 0, 0, 0, 0, 0, 0, 1, 0, 0, 0, 0, 0, 0, 1, 0, 1, 0, 0, 0, 0, 0, 0, 0, 0, 0, 1, 0, 1, 0, 0, 0, 0, 0, 0, 0, 0, 0, 0, 0, 0, 0, 0, 0, 0, 0, 0, 1, 0, 0, 0, 0, 0, 0, 0, 0, 0, 0, 0, 0, 1, 0, 0, 0, 0, 0, 0, 1, 0, 1, 0, 0, 0, 0, 0, 0, 0, 0, 0, 1, 0, 1, 0, 0, 0, 0, 0, 0, 0, 0, 0, 0, 0, 0, 0, 0, 0, 0, 0, 0, 1, 0, 0, 0, 0, 0, 0, 0, 0, 0, 0, 0, 0, 1, 0, 0, 0, 0, 0, 0, 1, 0, 1, 0, 0, 0, 0, 0, 0, 0, 0, 0, 0, 0, 0, 1, 0, 0, 0, 0, 0, 0, 0, 0, 0, 0, 0, 0, 0, 0, 0, 0, 0, 0, 1, 0, 0, 0, 0, 0, 0, 1, 0, 0, 0, 0, 0, 1, 0, 0, 0, 0, 0, 0, 1, 0, 1, 0, 0, 0, 0, 0, 0, 0, 0, 0, 0, 0, 0, 0, 0, 0, 0, 0, 0, 0, 0, 0, 0, 0, 0, 0, 0, 0, 0, 0, 0, 0, 1, 0, 0, 0, 0, 0, 0, 1, 0, 1, 0, 0, 1, 0, 0, 0, 0, 0, 0, 1, 0, 1, 0, 0, 0, 0, 0, 0, 0, 0, 0, 0, 0, 0, 0, 0, 0, 0, 0, 0, 0, 0, 0, 0, 0, 0, 0, 0, 0, 0, 0, 0, 0, 1, 0, 0, 0, 0, 0, 0, 1, 0, 1, 0, 0, 0, 0, 0, 0, 0, 0, 1, 0, 1, 0, 0, 0, 0, 0, 0, 0, 0, 0, 0, 0, 0, 0, 0, 0, 0, 0, 0, 1, 0, 0, 0, 0, 0, 0, 0, 0, 0, 0, 0, 0, 1, 0, 0, 0, 0, 0, 0, 1, 0, 1, 0, 0, 0, 0, 0, 0, 0, 0, 0, 1, 0, 1, 0, 0, 0, 0, 0, 0, 0, 0, 0, 0, 0, 0, 0, 0, 0, 0, 0, 0, 1, 0, 0, 0, 0, 0, 0, 0, 0, 0, 0, 0, 0, 1, 0, 0, 0, 0, 0, 0, 1, 0, 1, 0, 0, 0, 0, 0, 0, 0, 0, 0, 0, 0, 1, 0, 0, 0, 0, 0, 0, 0, 0, 0, 0, 0, 0, 0, 0, 0, 0, 0, 0, 1, 0, 0, 0, 0, 0, 0, 1, 0, 0, 0, 0, 0, 1, 0, 0, 0, 0, 0, 0, 1, 0, 1, 0, 0, 0, 0, 0, 0, 0, 0, 0, 0, 0, 0, 0, 0, 0, 0, 0, 0, 0, 0, 0, 0, 0, 0, 0, 0, 0, 0, 0, 0, 0, 1, 0, 0, 0, 0, 0, 0, 1, 0, 1, 0, 0, 0, 1, 0, 0, 0, 0, 0, 0, 1, 0, 1, 0, 0, 0, 0, 0, 0, 0, 0, 0, 0, 0, 0, 0, 0, 0, 0, 0, 0, 0, 0, 0, 0, 0, 0, 0, 0, 0, 0, 0, 0, 0, 1, 0, 0, 0, 0, 0, 0, 1, 0, 1, 0, 0, 1, 0, 0, 0, 0, 0, 0, 1, 0, 1, 0, 0, 0, 0, 0, 0, 0, 0, 0, 0, 0, 0, 0, 0, 0, 0, 0, 0, 0, 0, 0, 0, 0, 0, 0, 0, 0, 0, 0, 0, 1, 0, 0, 0, 0, 0, 0, 1, 0, 1, 0, 0, 0, 0, 0, 0, 0, 0, 0, 1, 0, 1, 0, 0, 0, 0, 0, 0, 0, 0, 0, 0, 0, 0, 0, 0, 0, 0, 0, 0, 1, 0, 0, 0, 0, 0, 1, 0, 1, 0, 0, 0, 0, 0, 0, 0, 0, 0, 0, 0, 0, 0, 0, 0, 0, 0, 0, 1, 0, 0, 0, 0])
me_cubeziercurve_001.materials.append(mat_pin)
me_cubeziercurve_001.materials.append(mat_stripe)
me_cubeziercurve_001.use_remesh_preserve_volume = False
me_cubeziercurve_001.use_remesh_preserve_attributes = False
me_cubeziercurve_001.use_mirror_vertex_groups = False
me_cubeziercurve_001.auto_texspace = False
me_cubeziercurve_001.update()
me_cube_001 = bpy.data.meshes.new('Cube.001')
me_cube_001.from_pydata([(-1.9, -1.9, -1.9), (-1.9, -1.9, 1.9), (-1.9, 1.9, -1.9), (-1.9, 1.9, 1.9), (1.9, -1.9, -1.9), (1.9, -1.9, 1.9), (1.9, 1.9, -1.9), (1.9, 1.9, 1.9)], [], [(0, 1, 3, 2), (2, 3, 7, 6), (6, 7, 5, 4), (4, 5, 1, 0), (2, 6, 4, 0), (7, 3, 1, 5)])
me_cube_001.use_remesh_preserve_volume = False
me_cube_001.use_remesh_preserve_attributes = False
me_cube_001.use_mirror_vertex_groups = False
me_cube_001.update()

# ---- curves / text
cu_beziercurve = bpy.data.curves.new('BezierCurve', 'CURVE')
cu_beziercurve.dimensions = '3D'
_sp = cu_beziercurve.splines.new('BEZIER'); _sp.bezier_points.add(3)
_sp.bezier_points.foreach_set('co', [0.005397, 1.804, -2.086e-06, 0.2352, 0.4618, -1.788e-06, 0.2567, -1.953, -1.431e-06, 0.006306, -1.999, -1.371e-06])
_sp.bezier_points.foreach_set('handle_left', [-0.7017, 1.802, -2.146e-06, 0.1409, 0.8921, -1.788e-06, 0.9401, -0.4878, -3.994e-06, 0.1016, -1.997, -1.371e-06])
_sp.bezier_points.foreach_set('handle_right', [0.6075, 1.806, -2.027e-06, 0.3808, -0.2035, -1.788e-06, 0.2406, -1.987, -1.371e-06, -0.08982, -2.0, -1.371e-06])
for _p, _l, _r in zip(_sp.bezier_points, ['ALIGNED', 'ALIGNED', 'ALIGNED', 'ALIGNED'], ['ALIGNED', 'ALIGNED', 'ALIGNED', 'ALIGNED']): _p.handle_left_type = _l; _p.handle_right_type = _r
_sp.order_u = 0
_sp.order_v = 0
cu_beziercurve.use_path = True
cu_beziercurve.use_path_clamp = True
cu_beziercurve.bevel_resolution = 0
cu_beziercurve.fill_mode = 'HALF'

# ---- objects
ob_pin = bpy.data.objects.new('Pin', me_cubeziercurve_001)
ob_pin_outline = bpy.data.objects.new('Pin Outline', cu_beziercurve)
ob_cube = bpy.data.objects.new('Cube', me_cube_001)
ob_lamp = bpy.data.objects.new('Lamp', light_lamp)
ob_camera = bpy.data.objects.new('Camera', cam_camera)

# ---- transforms, parenting, visibility, modifiers, constraints
ob_pin.location = (0.0, -2.132e-14, 0.0)
ob_pin.rotation_euler = (1.571, -0.0, -0.0)
ob_pin.lineart.crease_threshold = 0.0
ob_pin_outline.location = (0.0, 0.0, 0.0988)
ob_pin_outline.rotation_euler = (1.571, -0.0, -0.0)
ob_pin_outline.hide_viewport = True
ob_pin_outline.lineart.crease_threshold = 0.0
ob_cube.location = (1.439e-07, 0.9651, 1.767e-07)
ob_cube.scale = (0.3158, 1.0, 1.0)
ob_cube.hide_viewport = True
ob_cube.lineart.crease_threshold = 0.0
ob_lamp.location = (4.076, 1.005, 5.904)
ob_lamp.rotation_euler = (0.6503, 0.05522, 1.866)
ob_lamp.lock_rotations_4d = False
ob_lamp.empty_display_type = 'ARROWS'
ob_lamp.color = (0.0, 0.0, 0.0, 0.0)
ob_lamp.lineart.crease_threshold = 0.0
ob_camera.location = (7.481, -6.508, 5.344)
ob_camera.rotation_euler = (1.109, 0.0, 0.8149)
ob_camera.lock_rotations_4d = False
ob_camera.empty_display_type = 'ARROWS'
ob_camera.color = (0.0, 0.0, 0.0, 0.0)
ob_camera.display_type = 'WIRE'
ob_camera.lineart.crease_threshold = 0.0

# ---- collection membership
col_collection_1.objects.link(ob_pin)
col_collection_1.objects.link(ob_pin_outline)
col_collection_1.objects.link(ob_cube)
col_collection_1.objects.link(ob_lamp)
col_collection_1.objects.link(ob_camera)

# ---- scene / render settings (as saved in the file)
scene.camera = ob_camera
scene.frame_start = 1; scene.frame_end = 250; scene.frame_set(1)
scene.render.engine = 'BLENDER_EEVEE_NEXT'
scene.render.resolution_percentage = 50
scene.render.dither_intensity = 0.0
scene.cycles.use_denoising = False
scene.cycles.samples = 128
scene.cycles.sampling_pattern = 'TABULATED_SOBOL'
scene.cycles.use_adaptive_sampling = False
scene.cycles.use_light_tree = False
scene.cycles.blur_glossy = 0.0
scene.cycles.sample_clamp_indirect = 0.0
scene.view_settings.view_transform = 'Standard'
bpy.context.view_layer.update()

